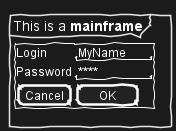

The diagram above was rendered by PlantUML. Its source (embedded in the PNG):
@startsalt
skinparam handwritten true
mainframe This is a **mainframe**
{+
  Login    | "MyName   "
  Password | "****     "
  [Cancel] | [  OK   ]
}
@endsalt